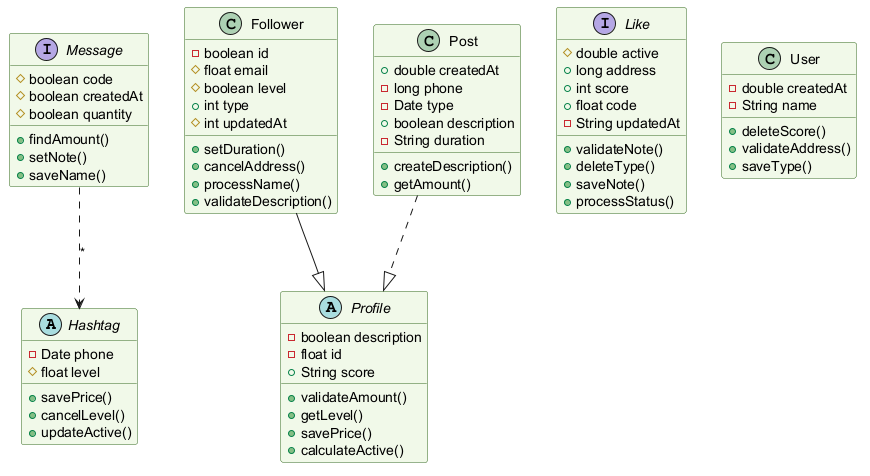

The diagram above was rendered by PlantUML. Its source (embedded in the PNG):
@startuml
skinparam backgroundColor #FFFFFF
skinparam classBackgroundColor #F1F8E9
skinparam classBorderColor #33691E
abstract class Hashtag {
  -Date phone
  #float level
  +savePrice()
  +cancelLevel()
  +updateActive()
}
abstract class Profile {
  -boolean description
  -float id
  +String score
  +validateAmount()
  +getLevel()
  +savePrice()
  +calculateActive()
}
interface Message {
  #boolean code
  #boolean createdAt
  #boolean quantity
  +findAmount()
  +setNote()
  +saveName()
}
interface Like {
  #double active
  +long address
  +int score
  +float code
  -String updatedAt
  +validateNote()
  +deleteType()
  +saveNote()
  +processStatus()
}
class Follower {
  -boolean id
  #float email
  #boolean level
  +int type
  #int updatedAt
  +setDuration()
  +cancelAddress()
  +processName()
  +validateDescription()
}
class User {
  -double createdAt
  -String name
  +deleteScore()
  +validateAddress()
  +saveType()
}
class Post {
  +double createdAt
  -long phone
  -Date type
  +boolean description
  -String duration
  +createDescription()
  +getAmount()
}
Follower --|> Profile
Post ..|> Profile
Message ..> Hashtag : "*"
@enduml